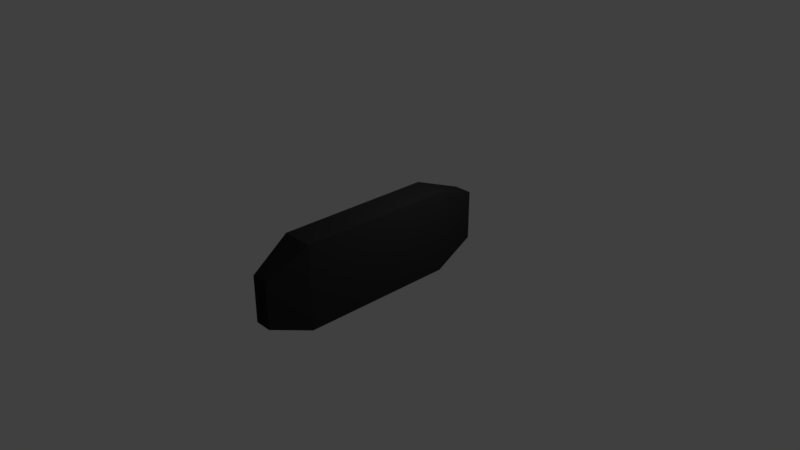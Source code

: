 # Source: barreira.blend  (saved by Blender 2.79.0; exported with 4.5.12 LTS)
import bpy
from mathutils import Matrix  # noqa: F401  (used for matrix-valued properties, if any)

bpy.ops.wm.read_factory_settings(use_empty=True)
scene = bpy.context.scene
scene.name = 'Scene'

# ---- collections
col_collection_1 = bpy.data.collections.new('Collection 1'); scene.collection.children.link(col_collection_1)

# ---- materials (node trees are filled in below, after node groups)
mat_material_009 = bpy.data.materials.new('Material.009')
mat_material_009.alpha_threshold = 0.0
mat_material_009.use_transparent_shadow = False
mat_material_009.diffuse_color = (0.02067, 0.02036, 0.02198, 1.0)
mat_material_009.roughness = 0.5

# ---- material node trees

# ---- world
world_world = bpy.data.worlds.new('World'); scene.world = world_world
world_world.color = (0.05088, 0.05088, 0.05088)
world_world.use_sun_shadow = False
world_world.sun_shadow_jitter_overblur = 0.0
world_world.cycles.sampling_method = 'MANUAL'

# ---- cameras
cam_camera = bpy.data.cameras.new('Camera')
cam_camera.clip_end = 100.0
cam_camera.lens = 35.0
cam_camera.sensor_width = 32.0
cam_camera.sensor_height = 18.0
cam_camera.ortho_scale = 7.314
cam_camera.dof.focus_distance = 0.0
cam_camera.dof.aperture_fstop = 128.0

# ---- lights
light_lamp = bpy.data.lights.new('Lamp', 'POINT')
light_lamp.transmission_factor = 0.0
light_lamp.cutoff_distance = 30.0
light_lamp.energy = 100.0
light_lamp.shadow_buffer_clip_start = 1.001
light_lamp.shadow_soft_size = 0.1
light_lamp.shadow_maximum_resolution = 0.006
light_lamp.use_absolute_resolution = True

# ---- meshes
me_cube_001 = bpy.data.meshes.new('Cube.001')
me_cube_001.from_pydata([(-1.0, -1.0, -0.07047), (-1.0, -1.0, 1.0), (-1.0, 1.0, -0.07047), (-1.0, 1.0, 1.0), (1.0, -1.0, -0.07047), (1.0, -1.0, 1.0), (1.0, 1.0, -0.07047), (1.0, 1.0, 1.0), (-0.4113, -0.4113, 1.0), (-0.4113, 0.4113, 1.0), (0.4113, 0.4113, 1.0), (0.4113, -0.4113, 1.0), (-1.0, 1.0, 1.0), (-1.0, 1.0, -0.07047), (1.0, 1.0, -0.07047), (1.0, 1.0, 1.0), (-0.5931, 1.599, 0.7822), (-0.5931, 1.599, 0.1473), (0.5931, 1.599, 0.1473), (0.5931, 1.599, 0.7822), (-0.5447, -1.518, 0.1247), (-0.5447, -1.518, 0.7077), (0.5447, -1.518, 0.7077), (0.5447, -1.518, 0.1247)], [], [(0, 1, 3, 2), (7, 6, 14, 15), (6, 7, 5, 4), (5, 1, 21, 22), (2, 6, 4, 0), (5, 7, 10, 11), (3, 1, 8, 9), (1, 5, 11, 8), (7, 3, 9, 10), (8, 11, 10, 9), (12, 15, 19, 16), (6, 2, 13, 14), (3, 7, 15, 12), (2, 3, 12, 13), (17, 16, 19, 18), (13, 12, 16, 17), (15, 14, 18, 19), (14, 13, 17, 18), (23, 22, 21, 20), (4, 5, 22, 23), (1, 0, 20, 21), (0, 4, 23, 20)])
me_cube_001.materials.append(mat_material_009)
me_cube_001.use_remesh_preserve_volume = False
me_cube_001.use_remesh_preserve_attributes = False
me_cube_001.use_mirror_vertex_groups = False
me_cube_001.update()

# ---- objects
ob_lamp = bpy.data.objects.new('Lamp', light_lamp)
ob_camera = bpy.data.objects.new('Camera', cam_camera)
ob_cube_001 = bpy.data.objects.new('Cube.001', me_cube_001)

# ---- transforms, parenting, visibility, modifiers, constraints
ob_lamp.location = (1.88, 1.005, 2.728)
ob_lamp.rotation_euler = (0.6503, 0.05522, 1.866)
ob_lamp.lock_rotations_4d = False
ob_lamp.empty_display_type = 'ARROWS'
ob_lamp.color = (0.0, 0.0, 0.0, 0.0)
ob_lamp.lineart.crease_threshold = 0.0
ob_camera.location = (7.481, -6.508, 5.344)
ob_camera.rotation_euler = (1.109, 0.0, 0.8149)
ob_camera.lock_rotations_4d = False
ob_camera.empty_display_type = 'ARROWS'
ob_camera.color = (0.0, 0.0, 0.0, 0.0)
ob_camera.display_type = 'WIRE'
ob_camera.lineart.crease_threshold = 0.0
ob_cube_001.location = (0.02673, -0.03903, -0.4666)
ob_cube_001.scale = (0.2179, 1.096, 1.096)
ob_cube_001.lineart.crease_threshold = 0.0

# ---- collection membership
col_collection_1.objects.link(ob_lamp)
col_collection_1.objects.link(ob_camera)
col_collection_1.objects.link(ob_cube_001)

# ---- scene / render settings (as saved in the file)
scene.camera = ob_camera
scene.frame_start = 1; scene.frame_end = 250; scene.frame_set(1)
scene.render.engine = 'BLENDER_EEVEE_NEXT'
scene.render.resolution_percentage = 50
scene.render.dither_intensity = 0.0
scene.cycles.use_denoising = False
scene.cycles.samples = 128
scene.cycles.sampling_pattern = 'TABULATED_SOBOL'
scene.cycles.use_adaptive_sampling = False
scene.cycles.use_light_tree = False
scene.cycles.blur_glossy = 0.0
scene.cycles.sample_clamp_indirect = 0.0
scene.view_settings.view_transform = 'Standard'
bpy.context.view_layer.update()
